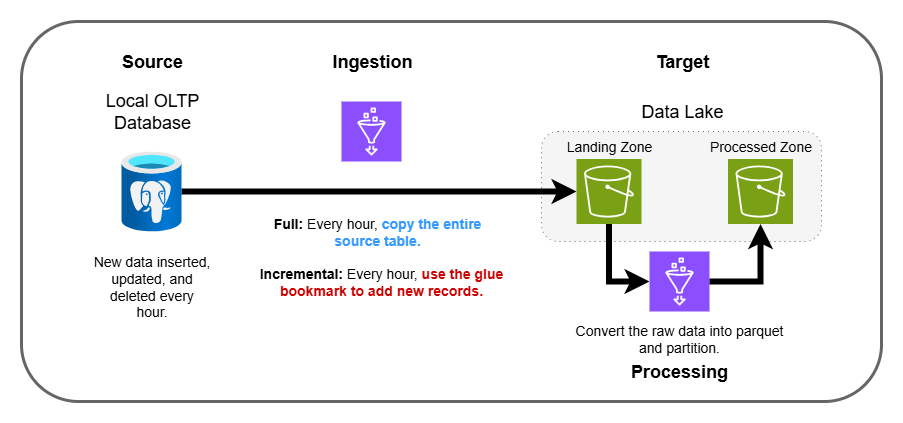

The diagram above was exported from draw.io. Its source (the exported page's mxGraphModel, read from the mxfile embedded in the PNG):
<mxGraphModel dx="1426" dy="889" grid="1" gridSize="10" guides="1" tooltips="1" connect="1" arrows="1" fold="1" page="1" pageScale="1" pageWidth="850" pageHeight="1100" math="0" shadow="0">
  <root>
    <mxCell id="0" />
    <mxCell id="1" parent="0" />
    <mxCell id="dXQpti4eJgdVQQePsuXz-51" value="" style="rounded=1;whiteSpace=wrap;html=1;strokeWidth=3;fillColor=none;strokeColor=#666666;fontColor=#333333;" vertex="1" parent="1">
      <mxGeometry x="300" y="870" width="860" height="380" as="geometry" />
    </mxCell>
    <mxCell id="dXQpti4eJgdVQQePsuXz-10" value="" style="rounded=1;whiteSpace=wrap;html=1;fillColor=#f5f5f5;strokeColor=#666666;fontColor=#333333;dashed=1;dashPattern=1 4;" vertex="1" parent="1">
      <mxGeometry x="820" y="980" width="280" height="110" as="geometry" />
    </mxCell>
    <mxCell id="dXQpti4eJgdVQQePsuXz-7" style="edgeStyle=orthogonalEdgeStyle;rounded=0;orthogonalLoop=1;jettySize=auto;html=1;strokeWidth=6;" edge="1" parent="1" source="dXQpti4eJgdVQQePsuXz-1" target="dXQpti4eJgdVQQePsuXz-6">
      <mxGeometry relative="1" as="geometry" />
    </mxCell>
    <mxCell id="dXQpti4eJgdVQQePsuXz-1" value="" style="image;aspect=fixed;html=1;points=[];align=center;fontSize=12;image=img/lib/azure2/databases/Azure_Database_PostgreSQL_Server.svg;" vertex="1" parent="1">
      <mxGeometry x="400" y="1000" width="60" height="80" as="geometry" />
    </mxCell>
    <mxCell id="dXQpti4eJgdVQQePsuXz-6" value="" style="sketch=0;points=[[0,0,0],[0.25,0,0],[0.5,0,0],[0.75,0,0],[1,0,0],[0,1,0],[0.25,1,0],[0.5,1,0],[0.75,1,0],[1,1,0],[0,0.25,0],[0,0.5,0],[0,0.75,0],[1,0.25,0],[1,0.5,0],[1,0.75,0]];outlineConnect=0;fontColor=#232F3E;fillColor=#7AA116;strokeColor=#ffffff;dashed=0;verticalLabelPosition=bottom;verticalAlign=top;align=center;html=1;fontSize=12;fontStyle=0;aspect=fixed;shape=mxgraph.aws4.resourceIcon;resIcon=mxgraph.aws4.s3;" vertex="1" parent="1">
      <mxGeometry x="855" y="1007.5" width="65" height="65" as="geometry" />
    </mxCell>
    <mxCell id="dXQpti4eJgdVQQePsuXz-9" value="&lt;font style=&quot;font-size: 14px;&quot;&gt;&lt;b&gt;Full:&amp;nbsp;&lt;/b&gt;Every hour,&lt;b style=&quot;&quot;&gt; &lt;font style=&quot;color: rgb(51, 153, 255);&quot;&gt;copy the entire source table.&lt;/font&gt;&lt;/b&gt;&lt;/font&gt;" style="text;html=1;align=center;verticalAlign=middle;whiteSpace=wrap;rounded=0;" vertex="1" parent="1">
      <mxGeometry x="530.5" y="1060" width="250" height="40" as="geometry" />
    </mxCell>
    <mxCell id="dXQpti4eJgdVQQePsuXz-12" value="" style="sketch=0;points=[[0,0,0],[0.25,0,0],[0.5,0,0],[0.75,0,0],[1,0,0],[0,1,0],[0.25,1,0],[0.5,1,0],[0.75,1,0],[1,1,0],[0,0.25,0],[0,0.5,0],[0,0.75,0],[1,0.25,0],[1,0.5,0],[1,0.75,0]];outlineConnect=0;fontColor=#232F3E;fillColor=#8C4FFF;strokeColor=#ffffff;dashed=0;verticalLabelPosition=bottom;verticalAlign=top;align=center;html=1;fontSize=12;fontStyle=0;aspect=fixed;shape=mxgraph.aws4.resourceIcon;resIcon=mxgraph.aws4.glue;" vertex="1" parent="1">
      <mxGeometry x="620" y="950" width="60" height="60" as="geometry" />
    </mxCell>
    <mxCell id="dXQpti4eJgdVQQePsuXz-13" value="&lt;font&gt;Landing Zone&lt;/font&gt;" style="text;html=1;align=center;verticalAlign=middle;whiteSpace=wrap;rounded=0;fontSize=14;" vertex="1" parent="1">
      <mxGeometry x="843.75" y="980" width="87.5" height="30" as="geometry" />
    </mxCell>
    <mxCell id="dXQpti4eJgdVQQePsuXz-14" value="" style="sketch=0;points=[[0,0,0],[0.25,0,0],[0.5,0,0],[0.75,0,0],[1,0,0],[0,1,0],[0.25,1,0],[0.5,1,0],[0.75,1,0],[1,1,0],[0,0.25,0],[0,0.5,0],[0,0.75,0],[1,0.25,0],[1,0.5,0],[1,0.75,0]];outlineConnect=0;fontColor=#232F3E;fillColor=#7AA116;strokeColor=#ffffff;dashed=0;verticalLabelPosition=bottom;verticalAlign=top;align=center;html=1;fontSize=12;fontStyle=0;aspect=fixed;shape=mxgraph.aws4.resourceIcon;resIcon=mxgraph.aws4.s3;" vertex="1" parent="1">
      <mxGeometry x="1006.5" y="1007.5" width="65" height="65" as="geometry" />
    </mxCell>
    <mxCell id="dXQpti4eJgdVQQePsuXz-15" value="&lt;font&gt;Processed Zone&lt;/font&gt;" style="text;html=1;align=center;verticalAlign=middle;whiteSpace=wrap;rounded=0;fontSize=14;" vertex="1" parent="1">
      <mxGeometry x="983.75" y="980" width="110.5" height="30" as="geometry" />
    </mxCell>
    <mxCell id="dXQpti4eJgdVQQePsuXz-19" style="edgeStyle=orthogonalEdgeStyle;rounded=0;orthogonalLoop=1;jettySize=auto;html=1;exitX=1;exitY=0.5;exitDx=0;exitDy=0;exitPerimeter=0;strokeWidth=6;" edge="1" parent="1" source="dXQpti4eJgdVQQePsuXz-17" target="dXQpti4eJgdVQQePsuXz-14">
      <mxGeometry relative="1" as="geometry" />
    </mxCell>
    <mxCell id="dXQpti4eJgdVQQePsuXz-17" value="" style="sketch=0;points=[[0,0,0],[0.25,0,0],[0.5,0,0],[0.75,0,0],[1,0,0],[0,1,0],[0.25,1,0],[0.5,1,0],[0.75,1,0],[1,1,0],[0,0.25,0],[0,0.5,0],[0,0.75,0],[1,0.25,0],[1,0.5,0],[1,0.75,0]];outlineConnect=0;fontColor=#232F3E;fillColor=#8C4FFF;strokeColor=#ffffff;dashed=0;verticalLabelPosition=bottom;verticalAlign=top;align=center;html=1;fontSize=12;fontStyle=0;aspect=fixed;shape=mxgraph.aws4.resourceIcon;resIcon=mxgraph.aws4.glue;" vertex="1" parent="1">
      <mxGeometry x="928" y="1100" width="60" height="60" as="geometry" />
    </mxCell>
    <mxCell id="dXQpti4eJgdVQQePsuXz-18" style="edgeStyle=orthogonalEdgeStyle;rounded=0;orthogonalLoop=1;jettySize=auto;html=1;exitX=0.5;exitY=1;exitDx=0;exitDy=0;exitPerimeter=0;entryX=0;entryY=0.5;entryDx=0;entryDy=0;entryPerimeter=0;strokeWidth=6;" edge="1" parent="1" source="dXQpti4eJgdVQQePsuXz-6" target="dXQpti4eJgdVQQePsuXz-17">
      <mxGeometry relative="1" as="geometry" />
    </mxCell>
    <mxCell id="dXQpti4eJgdVQQePsuXz-22" value="&lt;font style=&quot;font-size: 18px;&quot;&gt;Local OLTP Database&lt;/font&gt;" style="text;html=1;align=center;verticalAlign=middle;whiteSpace=wrap;rounded=0;fontStyle=0" vertex="1" parent="1">
      <mxGeometry x="350" y="940" width="162" height="40" as="geometry" />
    </mxCell>
    <mxCell id="dXQpti4eJgdVQQePsuXz-24" value="&lt;font style=&quot;font-size: 18px;&quot;&gt;Source&lt;/font&gt;" style="text;html=1;align=center;verticalAlign=middle;whiteSpace=wrap;rounded=0;fontStyle=1" vertex="1" parent="1">
      <mxGeometry x="350" y="890" width="162" height="40" as="geometry" />
    </mxCell>
    <mxCell id="dXQpti4eJgdVQQePsuXz-25" value="&lt;font style=&quot;font-size: 18px;&quot;&gt;Target&lt;/font&gt;" style="text;html=1;align=center;verticalAlign=middle;whiteSpace=wrap;rounded=0;fontStyle=1" vertex="1" parent="1">
      <mxGeometry x="880" y="890" width="162" height="40" as="geometry" />
    </mxCell>
    <mxCell id="dXQpti4eJgdVQQePsuXz-26" value="&lt;font style=&quot;font-size: 18px;&quot;&gt;Data Lake&lt;/font&gt;" style="text;html=1;align=center;verticalAlign=middle;whiteSpace=wrap;rounded=0;fontStyle=0" vertex="1" parent="1">
      <mxGeometry x="880" y="940" width="162" height="40" as="geometry" />
    </mxCell>
    <mxCell id="dXQpti4eJgdVQQePsuXz-27" value="&lt;font style=&quot;font-size: 18px;&quot;&gt;Ingestion&lt;/font&gt;" style="text;html=1;align=center;verticalAlign=middle;whiteSpace=wrap;rounded=0;fontStyle=1" vertex="1" parent="1">
      <mxGeometry x="570" y="890" width="162" height="40" as="geometry" />
    </mxCell>
    <mxCell id="dXQpti4eJgdVQQePsuXz-28" value="&lt;font style=&quot;font-size: 18px;&quot;&gt;Processing&lt;/font&gt;" style="text;html=1;align=center;verticalAlign=middle;whiteSpace=wrap;rounded=0;fontStyle=1" vertex="1" parent="1">
      <mxGeometry x="877" y="1200" width="162" height="40" as="geometry" />
    </mxCell>
    <mxCell id="dXQpti4eJgdVQQePsuXz-29" value="&lt;font style=&quot;font-size: 14px;&quot;&gt;Convert the raw data into parquet and partition.&lt;/font&gt;" style="text;html=1;align=center;verticalAlign=middle;whiteSpace=wrap;rounded=0;" vertex="1" parent="1">
      <mxGeometry x="850" y="1167" width="216" height="40" as="geometry" />
    </mxCell>
    <mxCell id="dXQpti4eJgdVQQePsuXz-35" value="&lt;font style=&quot;font-size: 14px;&quot;&gt;&lt;b&gt;Incremental:&amp;nbsp;&lt;/b&gt;Every hour,&lt;b style=&quot;&quot;&gt;&amp;nbsp;&lt;font style=&quot;color: rgb(204, 0, 0);&quot;&gt;use the glue bookmark to add new records.&lt;/font&gt;&lt;/b&gt;&lt;/font&gt;" style="text;html=1;align=center;verticalAlign=middle;whiteSpace=wrap;rounded=0;" vertex="1" parent="1">
      <mxGeometry x="520" y="1110" width="280" height="40" as="geometry" />
    </mxCell>
    <mxCell id="dXQpti4eJgdVQQePsuXz-50" value="&lt;font&gt;New data inserted, updated, and deleted every hour.&lt;/font&gt;" style="text;html=1;align=center;verticalAlign=middle;whiteSpace=wrap;rounded=0;fontSize=14;" vertex="1" parent="1">
      <mxGeometry x="369.5" y="1090" width="121" height="90" as="geometry" />
    </mxCell>
  </root>
</mxGraphModel>